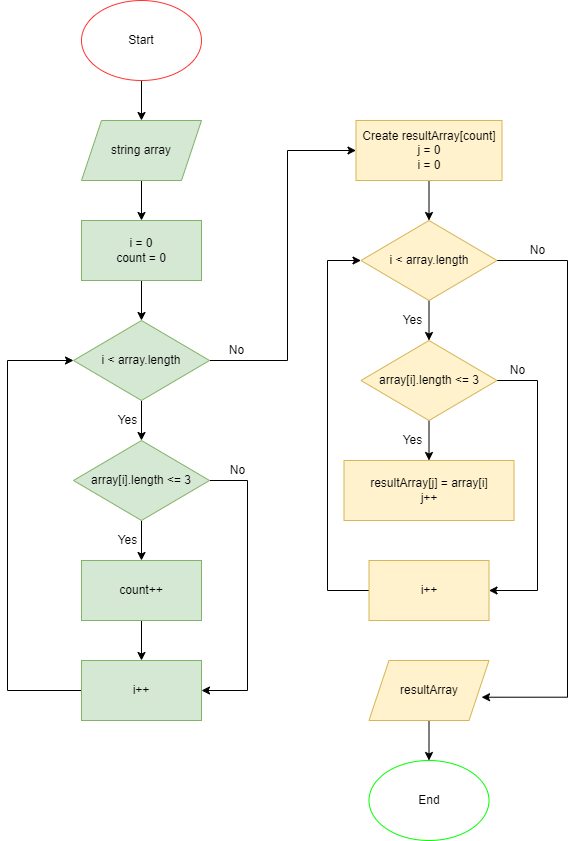

The diagram above was exported from draw.io. Its source (the exported page's mxGraphModel, read from the mxfile embedded in the PNG):
<mxGraphModel dx="1232" dy="1180" grid="1" gridSize="10" guides="1" tooltips="1" connect="1" arrows="1" fold="1" page="1" pageScale="1" pageWidth="827" pageHeight="1169" math="0" shadow="0">
  <root>
    <mxCell id="WIyWlLk6GJQsqaUBKTNV-0" />
    <mxCell id="WIyWlLk6GJQsqaUBKTNV-1" parent="WIyWlLk6GJQsqaUBKTNV-0" />
    <mxCell id="8jitlZW88N2HJ-I4saWH-3" style="edgeStyle=orthogonalEdgeStyle;rounded=0;orthogonalLoop=1;jettySize=auto;html=1;exitX=0.5;exitY=1;exitDx=0;exitDy=0;entryX=0.5;entryY=0;entryDx=0;entryDy=0;" parent="WIyWlLk6GJQsqaUBKTNV-1" source="8jitlZW88N2HJ-I4saWH-0" target="8jitlZW88N2HJ-I4saWH-1" edge="1">
      <mxGeometry relative="1" as="geometry" />
    </mxCell>
    <mxCell id="8jitlZW88N2HJ-I4saWH-0" value="Start" style="ellipse;whiteSpace=wrap;html=1;strokeColor=#FF3333;" parent="WIyWlLk6GJQsqaUBKTNV-1" vertex="1">
      <mxGeometry x="114" y="40" width="120" height="80" as="geometry" />
    </mxCell>
    <mxCell id="8jitlZW88N2HJ-I4saWH-5" style="edgeStyle=orthogonalEdgeStyle;rounded=0;orthogonalLoop=1;jettySize=auto;html=1;exitX=0.5;exitY=1;exitDx=0;exitDy=0;entryX=0.5;entryY=0;entryDx=0;entryDy=0;" parent="WIyWlLk6GJQsqaUBKTNV-1" source="8jitlZW88N2HJ-I4saWH-1" target="8jitlZW88N2HJ-I4saWH-4" edge="1">
      <mxGeometry relative="1" as="geometry" />
    </mxCell>
    <mxCell id="8jitlZW88N2HJ-I4saWH-1" value="string array" style="shape=parallelogram;perimeter=parallelogramPerimeter;whiteSpace=wrap;html=1;fixedSize=1;fillColor=#d5e8d4;strokeColor=#82b366;" parent="WIyWlLk6GJQsqaUBKTNV-1" vertex="1">
      <mxGeometry x="114" y="160" width="120" height="60" as="geometry" />
    </mxCell>
    <mxCell id="8jitlZW88N2HJ-I4saWH-7" style="edgeStyle=orthogonalEdgeStyle;rounded=0;orthogonalLoop=1;jettySize=auto;html=1;exitX=0.5;exitY=1;exitDx=0;exitDy=0;entryX=0.5;entryY=0;entryDx=0;entryDy=0;" parent="WIyWlLk6GJQsqaUBKTNV-1" source="8jitlZW88N2HJ-I4saWH-4" target="8jitlZW88N2HJ-I4saWH-6" edge="1">
      <mxGeometry relative="1" as="geometry" />
    </mxCell>
    <mxCell id="8jitlZW88N2HJ-I4saWH-4" value="i = 0&lt;br&gt;count = 0" style="rounded=0;whiteSpace=wrap;html=1;fillColor=#d5e8d4;strokeColor=#82b366;" parent="WIyWlLk6GJQsqaUBKTNV-1" vertex="1">
      <mxGeometry x="114" y="260" width="120" height="60" as="geometry" />
    </mxCell>
    <mxCell id="lG1DRcDb4zR94x5EG59M-1" value="Yes" style="edgeStyle=orthogonalEdgeStyle;rounded=0;orthogonalLoop=1;jettySize=auto;html=1;exitX=0.5;exitY=1;exitDx=0;exitDy=0;entryX=0.5;entryY=0;entryDx=0;entryDy=0;fontSize=12;" parent="WIyWlLk6GJQsqaUBKTNV-1" source="8jitlZW88N2HJ-I4saWH-6" target="lG1DRcDb4zR94x5EG59M-0" edge="1">
      <mxGeometry y="-14" relative="1" as="geometry">
        <mxPoint as="offset" />
      </mxGeometry>
    </mxCell>
    <mxCell id="lG1DRcDb4zR94x5EG59M-12" value="No" style="edgeStyle=orthogonalEdgeStyle;rounded=0;orthogonalLoop=1;jettySize=auto;html=1;exitX=1;exitY=0.5;exitDx=0;exitDy=0;entryX=0;entryY=0.5;entryDx=0;entryDy=0;fontSize=12;" parent="WIyWlLk6GJQsqaUBKTNV-1" source="8jitlZW88N2HJ-I4saWH-6" target="lG1DRcDb4zR94x5EG59M-11" edge="1">
      <mxGeometry x="-0.8486" y="10" relative="1" as="geometry">
        <Array as="points">
          <mxPoint x="320" y="400" />
          <mxPoint x="320" y="190" />
        </Array>
        <mxPoint as="offset" />
      </mxGeometry>
    </mxCell>
    <mxCell id="8jitlZW88N2HJ-I4saWH-6" value="i &amp;lt; array.length" style="rhombus;whiteSpace=wrap;html=1;fillColor=#d5e8d4;strokeColor=#82b366;" parent="WIyWlLk6GJQsqaUBKTNV-1" vertex="1">
      <mxGeometry x="106" y="360" width="136" height="80" as="geometry" />
    </mxCell>
    <mxCell id="lG1DRcDb4zR94x5EG59M-3" value="Yes" style="edgeStyle=orthogonalEdgeStyle;rounded=0;orthogonalLoop=1;jettySize=auto;html=1;exitX=0.5;exitY=1;exitDx=0;exitDy=0;fontSize=12;" parent="WIyWlLk6GJQsqaUBKTNV-1" source="lG1DRcDb4zR94x5EG59M-0" target="lG1DRcDb4zR94x5EG59M-2" edge="1">
      <mxGeometry y="-14" relative="1" as="geometry">
        <mxPoint as="offset" />
      </mxGeometry>
    </mxCell>
    <mxCell id="lG1DRcDb4zR94x5EG59M-10" value="No" style="edgeStyle=orthogonalEdgeStyle;rounded=0;orthogonalLoop=1;jettySize=auto;html=1;exitX=1;exitY=0.5;exitDx=0;exitDy=0;entryX=1;entryY=0.5;entryDx=0;entryDy=0;fontSize=12;" parent="WIyWlLk6GJQsqaUBKTNV-1" source="lG1DRcDb4zR94x5EG59M-0" target="lG1DRcDb4zR94x5EG59M-5" edge="1">
      <mxGeometry x="-0.8095" y="10" relative="1" as="geometry">
        <Array as="points">
          <mxPoint x="280" y="520" />
          <mxPoint x="280" y="730" />
        </Array>
        <mxPoint as="offset" />
      </mxGeometry>
    </mxCell>
    <mxCell id="lG1DRcDb4zR94x5EG59M-0" value="array[i].length &amp;lt;= 3" style="rhombus;whiteSpace=wrap;html=1;fillColor=#d5e8d4;strokeColor=#82b366;" parent="WIyWlLk6GJQsqaUBKTNV-1" vertex="1">
      <mxGeometry x="106" y="480" width="136" height="80" as="geometry" />
    </mxCell>
    <mxCell id="lG1DRcDb4zR94x5EG59M-8" style="edgeStyle=orthogonalEdgeStyle;rounded=0;orthogonalLoop=1;jettySize=auto;html=1;exitX=0.5;exitY=1;exitDx=0;exitDy=0;entryX=0.5;entryY=0;entryDx=0;entryDy=0;fontSize=12;" parent="WIyWlLk6GJQsqaUBKTNV-1" source="lG1DRcDb4zR94x5EG59M-2" target="lG1DRcDb4zR94x5EG59M-5" edge="1">
      <mxGeometry relative="1" as="geometry" />
    </mxCell>
    <mxCell id="lG1DRcDb4zR94x5EG59M-2" value="count++" style="rounded=0;whiteSpace=wrap;html=1;fillColor=#d5e8d4;strokeColor=#82b366;" parent="WIyWlLk6GJQsqaUBKTNV-1" vertex="1">
      <mxGeometry x="114" y="600" width="120" height="60" as="geometry" />
    </mxCell>
    <mxCell id="lG1DRcDb4zR94x5EG59M-9" style="edgeStyle=orthogonalEdgeStyle;rounded=0;orthogonalLoop=1;jettySize=auto;html=1;exitX=0;exitY=0.5;exitDx=0;exitDy=0;entryX=0;entryY=0.5;entryDx=0;entryDy=0;fontSize=12;" parent="WIyWlLk6GJQsqaUBKTNV-1" source="lG1DRcDb4zR94x5EG59M-5" target="8jitlZW88N2HJ-I4saWH-6" edge="1">
      <mxGeometry relative="1" as="geometry">
        <Array as="points">
          <mxPoint x="40" y="730" />
          <mxPoint x="40" y="400" />
        </Array>
      </mxGeometry>
    </mxCell>
    <mxCell id="lG1DRcDb4zR94x5EG59M-5" value="i++" style="rounded=0;whiteSpace=wrap;html=1;fillColor=#d5e8d4;strokeColor=#82b366;" parent="WIyWlLk6GJQsqaUBKTNV-1" vertex="1">
      <mxGeometry x="114" y="700" width="120" height="60" as="geometry" />
    </mxCell>
    <mxCell id="lG1DRcDb4zR94x5EG59M-14" style="edgeStyle=orthogonalEdgeStyle;rounded=0;orthogonalLoop=1;jettySize=auto;html=1;exitX=0.5;exitY=1;exitDx=0;exitDy=0;entryX=0.5;entryY=0;entryDx=0;entryDy=0;fontSize=12;" parent="WIyWlLk6GJQsqaUBKTNV-1" source="lG1DRcDb4zR94x5EG59M-11" target="lG1DRcDb4zR94x5EG59M-13" edge="1">
      <mxGeometry relative="1" as="geometry" />
    </mxCell>
    <mxCell id="lG1DRcDb4zR94x5EG59M-11" value="Create resultArray[count]&lt;br&gt;j = 0&lt;br&gt;i = 0" style="rounded=0;whiteSpace=wrap;html=1;fillColor=#fff2cc;strokeColor=#d6b656;" parent="WIyWlLk6GJQsqaUBKTNV-1" vertex="1">
      <mxGeometry x="388.5" y="160" width="146" height="60" as="geometry" />
    </mxCell>
    <mxCell id="lG1DRcDb4zR94x5EG59M-16" value="Yes" style="edgeStyle=orthogonalEdgeStyle;rounded=0;orthogonalLoop=1;jettySize=auto;html=1;exitX=0.5;exitY=1;exitDx=0;exitDy=0;entryX=0.5;entryY=0;entryDx=0;entryDy=0;fontSize=12;" parent="WIyWlLk6GJQsqaUBKTNV-1" source="lG1DRcDb4zR94x5EG59M-13" target="lG1DRcDb4zR94x5EG59M-15" edge="1">
      <mxGeometry y="-17" relative="1" as="geometry">
        <mxPoint as="offset" />
      </mxGeometry>
    </mxCell>
    <mxCell id="lG1DRcDb4zR94x5EG59M-23" value="No" style="edgeStyle=orthogonalEdgeStyle;rounded=0;orthogonalLoop=1;jettySize=auto;html=1;exitX=1;exitY=0.5;exitDx=0;exitDy=0;entryX=0.938;entryY=0.612;entryDx=0;entryDy=0;entryPerimeter=0;fontSize=12;" parent="WIyWlLk6GJQsqaUBKTNV-1" source="lG1DRcDb4zR94x5EG59M-13" target="lG1DRcDb4zR94x5EG59M-22" edge="1">
      <mxGeometry x="-0.8645" y="10" relative="1" as="geometry">
        <Array as="points">
          <mxPoint x="600" y="300" />
          <mxPoint x="600" y="737" />
        </Array>
        <mxPoint as="offset" />
      </mxGeometry>
    </mxCell>
    <mxCell id="lG1DRcDb4zR94x5EG59M-13" value="i &amp;lt; array.length" style="rhombus;whiteSpace=wrap;html=1;fillColor=#fff2cc;strokeColor=#d6b656;" parent="WIyWlLk6GJQsqaUBKTNV-1" vertex="1">
      <mxGeometry x="393.5" y="260" width="136" height="80" as="geometry" />
    </mxCell>
    <mxCell id="lG1DRcDb4zR94x5EG59M-18" value="Yes" style="edgeStyle=orthogonalEdgeStyle;rounded=0;orthogonalLoop=1;jettySize=auto;html=1;exitX=0.5;exitY=1;exitDx=0;exitDy=0;entryX=0.5;entryY=0;entryDx=0;entryDy=0;fontSize=12;" parent="WIyWlLk6GJQsqaUBKTNV-1" source="lG1DRcDb4zR94x5EG59M-15" target="lG1DRcDb4zR94x5EG59M-17" edge="1">
      <mxGeometry y="-17" relative="1" as="geometry">
        <mxPoint as="offset" />
      </mxGeometry>
    </mxCell>
    <mxCell id="lG1DRcDb4zR94x5EG59M-21" value="No" style="edgeStyle=orthogonalEdgeStyle;rounded=0;orthogonalLoop=1;jettySize=auto;html=1;exitX=1;exitY=0.5;exitDx=0;exitDy=0;entryX=1;entryY=0.5;entryDx=0;entryDy=0;fontSize=12;" parent="WIyWlLk6GJQsqaUBKTNV-1" source="lG1DRcDb4zR94x5EG59M-15" target="lG1DRcDb4zR94x5EG59M-19" edge="1">
      <mxGeometry x="-0.8629" y="10" relative="1" as="geometry">
        <Array as="points">
          <mxPoint x="570" y="420" />
          <mxPoint x="570" y="630" />
        </Array>
        <mxPoint as="offset" />
      </mxGeometry>
    </mxCell>
    <mxCell id="lG1DRcDb4zR94x5EG59M-15" value="array[i].length &amp;lt;= 3" style="rhombus;whiteSpace=wrap;html=1;fillColor=#fff2cc;strokeColor=#d6b656;" parent="WIyWlLk6GJQsqaUBKTNV-1" vertex="1">
      <mxGeometry x="393.5" y="380" width="136" height="80" as="geometry" />
    </mxCell>
    <mxCell id="lG1DRcDb4zR94x5EG59M-17" value="resultArray[j] = array[i]&lt;br&gt;j++" style="rounded=0;whiteSpace=wrap;html=1;fillColor=#fff2cc;strokeColor=#d6b656;" parent="WIyWlLk6GJQsqaUBKTNV-1" vertex="1">
      <mxGeometry x="376.5" y="500" width="170" height="60" as="geometry" />
    </mxCell>
    <mxCell id="lG1DRcDb4zR94x5EG59M-20" style="edgeStyle=orthogonalEdgeStyle;rounded=0;orthogonalLoop=1;jettySize=auto;html=1;exitX=0;exitY=0.5;exitDx=0;exitDy=0;entryX=0;entryY=0.5;entryDx=0;entryDy=0;fontSize=12;" parent="WIyWlLk6GJQsqaUBKTNV-1" source="lG1DRcDb4zR94x5EG59M-19" target="lG1DRcDb4zR94x5EG59M-13" edge="1">
      <mxGeometry relative="1" as="geometry">
        <Array as="points">
          <mxPoint x="360" y="630" />
          <mxPoint x="360" y="300" />
        </Array>
      </mxGeometry>
    </mxCell>
    <mxCell id="lG1DRcDb4zR94x5EG59M-19" value="i++" style="rounded=0;whiteSpace=wrap;html=1;fillColor=#fff2cc;strokeColor=#d6b656;" parent="WIyWlLk6GJQsqaUBKTNV-1" vertex="1">
      <mxGeometry x="401.5" y="600" width="120" height="60" as="geometry" />
    </mxCell>
    <mxCell id="lG1DRcDb4zR94x5EG59M-25" style="edgeStyle=orthogonalEdgeStyle;rounded=0;orthogonalLoop=1;jettySize=auto;html=1;exitX=0.5;exitY=1;exitDx=0;exitDy=0;entryX=0.5;entryY=0;entryDx=0;entryDy=0;fontSize=12;" parent="WIyWlLk6GJQsqaUBKTNV-1" source="lG1DRcDb4zR94x5EG59M-22" target="lG1DRcDb4zR94x5EG59M-24" edge="1">
      <mxGeometry relative="1" as="geometry" />
    </mxCell>
    <mxCell id="lG1DRcDb4zR94x5EG59M-22" value="resultArray" style="shape=parallelogram;perimeter=parallelogramPerimeter;whiteSpace=wrap;html=1;fixedSize=1;fillColor=#fff2cc;strokeColor=#d6b656;" parent="WIyWlLk6GJQsqaUBKTNV-1" vertex="1">
      <mxGeometry x="401.5" y="700" width="120" height="60" as="geometry" />
    </mxCell>
    <mxCell id="lG1DRcDb4zR94x5EG59M-24" value="End" style="ellipse;whiteSpace=wrap;html=1;strokeColor=#00FF00;" parent="WIyWlLk6GJQsqaUBKTNV-1" vertex="1">
      <mxGeometry x="401.5" y="800" width="120" height="80" as="geometry" />
    </mxCell>
  </root>
</mxGraphModel>